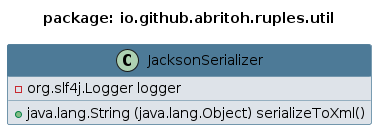

The diagram above was rendered by PlantUML. Its source (embedded in the PNG):
@startuml 
skinparam class { 
 BackgroundColor #DEE3E9 
 ArrowColor #4D7A97 
 BorderColor #4D7A97 
}
top to bottom direction 
title package: io.github.abritoh.ruples.util
skinparam titleBackgroundColor White
skinparam classHeaderBackgroundColor #4D7A97
skinparam stereotypeBBackgroundColor #F8981D


class JacksonSerializer {
 - org.slf4j.Logger logger
 + java.lang.String (java.lang.Object) serializeToXml()
}
@enduml